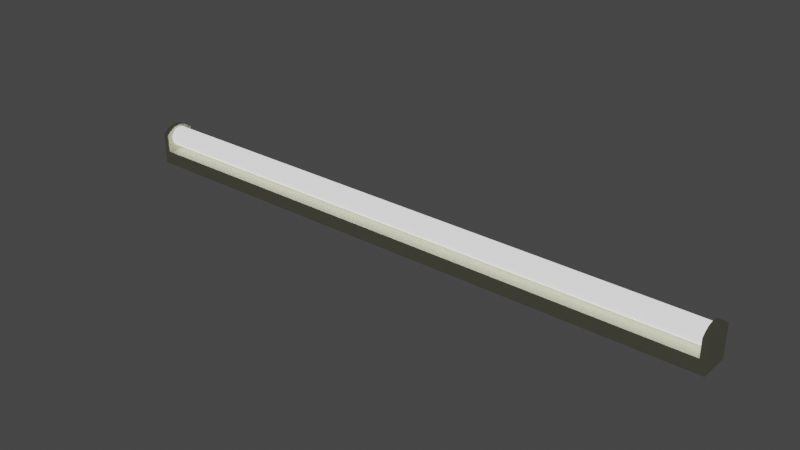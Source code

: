 # Source: FluorescentLight.blend  (saved by Blender 3.6.14; exported with 4.5.12 LTS)
import bpy
from mathutils import Matrix  # noqa: F401  (used for matrix-valued properties, if any)

bpy.ops.wm.read_factory_settings(use_empty=True)
scene = bpy.context.scene
scene.name = 'Scene'

# ---- collections
col_collection = bpy.data.collections.new('Collection'); scene.collection.children.link(col_collection)

# ---- materials (node trees are filled in below, after node groups)
mat_holder = bpy.data.materials.new('Holder')
mat_holder.alpha_threshold = 0.0
mat_holder.use_transparent_shadow = False
mat_holder.roughness = 0.5
mat_holder.line_color = (0.0, 0.0, 0.0, 1.0)
mat_fluorescent = bpy.data.materials.new('Fluorescent')
mat_fluorescent.use_transparent_shadow = False

# ---- material node trees
mat_holder.use_nodes = True; mat_holder.node_tree.nodes.clear()
_N = mat_holder.node_tree.nodes; _L = mat_holder.node_tree.links
n0 = _N.new('ShaderNodeOutputMaterial'); n0.name = 'Material Output'; n0.location = (300, 300)
n1 = _N.new('ShaderNodeBsdfPrincipled'); n1.name = 'Principled BSDF'; n1.location = (10, 300)
n1.distribution = 'GGX'
n1.subsurface_method = 'RANDOM_WALK_SKIN'
n1.inputs[0].default_value = (0.8, 0.7998, 0.6037, 1.0)
n1.inputs[1].default_value = 0.5
n1.inputs[3].default_value = 1.45
n1.inputs[27].default_value = (0.0, 0.0, 0.0, 1.0)
n1.inputs[28].default_value = 1.0
_L.new(n1.outputs[0], n0.inputs[0])
n0.is_active_output = True
mat_fluorescent.use_nodes = True; mat_fluorescent.node_tree.nodes.clear()
_N = mat_fluorescent.node_tree.nodes; _L = mat_fluorescent.node_tree.links
n0 = _N.new('ShaderNodeBsdfPrincipled'); n0.name = 'Principled BSDF'; n0.location = (10, 300)
n0.distribution = 'GGX'
n0.subsurface_method = 'RANDOM_WALK_SKIN'
n0.inputs[2].default_value = 0.0
n0.inputs[3].default_value = 1.45
n0.inputs[28].default_value = 1.0
n1 = _N.new('ShaderNodeOutputMaterial'); n1.name = 'Material Output'; n1.location = (300, 300)
_L.new(n0.outputs[0], n1.inputs[0])
n1.is_active_output = True

# ---- world
world_world = bpy.data.worlds.new('World'); scene.world = world_world
world_world.use_nodes = True; world_world.node_tree.nodes.clear()
_N = world_world.node_tree.nodes; _L = world_world.node_tree.links
n0 = _N.new('ShaderNodeOutputWorld'); n0.name = 'World Output'; n0.location = (300, 300)
n1 = _N.new('ShaderNodeBackground'); n1.name = 'Background'; n1.location = (10, 300)
n1.inputs[0].default_value = (0.05088, 0.05088, 0.05088, 1.0)
_L.new(n1.outputs[0], n0.inputs[0])
n0.is_active_output = True
world_world.color = (0.05088, 0.05088, 0.05088)
world_world.use_sun_shadow = False
world_world.sun_shadow_jitter_overblur = 0.0

# ---- meshes
me_cube_001 = bpy.data.meshes.new('Cube.001')
me_cube_001.from_pydata([(5.04, -0.2572, -0.2572), (5.04, -0.2572, -0.02923), (5.04, 0.2572, -0.2572), (5.04, 0.2572, -0.02923), (-5.04, -0.2572, -0.2572), (-5.04, -0.2572, -0.02923), (-5.04, 0.2572, -0.2572), (-5.04, 0.2572, -0.02923), (5.04, 0.0, -0.2572), (5.04, 0.0, -0.02923), (-5.04, 0.0, -0.2572), (-5.04, 0.0, -0.02923), (-5.04, -0.2572, 0.2647), (-5.04, 0.2572, 0.2647), (5.04, -0.2572, 0.2647), (5.04, 0.2572, 0.2647), (-4.94, 0.0, -0.02923), (-4.94, -0.2572, -0.02923), (-4.94, 0.2572, -0.02923), (-4.94, -0.2572, 0.2647), (-4.94, 0.2572, 0.2647), (4.94, 0.0, -0.02923), (4.94, 0.2572, -0.02923), (4.94, -0.2572, -0.02923), (4.94, 0.2572, 0.2647), (4.94, -0.2572, 0.2647), (-5.04, -0.1984, 0.319), (-5.04, 0.1984, 0.319), (-5.04, -0.1074, 0.3752), (-5.04, 0.0, 0.3949), (-5.04, 0.1074, 0.3752), (5.04, 0.1984, 0.319), (5.04, -0.1984, 0.319), (5.04, 0.1074, 0.3752), (5.04, 0.0, 0.3949), (5.04, -0.1074, 0.3752), (-4.94, 0.1984, 0.319), (-4.94, -0.1984, 0.319), (-4.94, 0.1074, 0.3752), (-4.94, 0.0, 0.3949), (-4.94, -0.1074, 0.3752), (4.94, -0.1984, 0.319), (4.94, 0.1984, 0.319), (4.94, -0.1074, 0.3752), (4.94, 0.0, 0.3949), (4.94, 0.1074, 0.3752)], [], [(8, 2, 3, 9), (2, 6, 7, 3), (10, 4, 5, 11), (4, 0, 1, 5), (8, 0, 4, 10), (41, 43, 44, 45, 42, 24, 22, 21, 23, 25), (2, 8, 10, 6), (6, 10, 11, 7), (0, 8, 9, 1), (12, 19, 37, 26), (1, 9, 3, 15, 31, 33, 34, 35, 32, 14), (1, 14, 25, 23), (3, 22, 24, 15), (11, 16, 17, 5), (11, 7, 18, 16), (5, 17, 19, 12), (7, 13, 20, 18), (7, 11, 5, 1, 9, 3), (36, 38, 39, 40, 37, 19, 17, 16, 18, 20), (15, 24, 42, 31), (9, 21, 22, 3), (9, 1, 23, 21), (14, 32, 41, 25), (13, 27, 36, 20), (26, 37, 40, 28), (28, 40, 39, 29), (29, 39, 38, 30), (30, 38, 36, 27), (31, 42, 45, 33), (33, 45, 44, 34), (34, 44, 43, 35), (35, 43, 41, 32), (7, 11, 5, 12, 26, 28, 29, 30, 27, 13)])
me_cube_001.polygons.foreach_set('use_smooth', [True] * 33)
_uv = me_cube_001.uv_layers.new(name='UVMap')
_uv.uv.foreach_set('vector', [0.375, 0.125, 0.375, 0.25, 0.625, 0.25, 0.625, 0.125, 0.375, 0.25, 0.375, 0.5, 0.625, 0.5, 0.625, 0.25, 0.375, 0.625, 0.375, 0.75, 0.625, 0.75, 0.625, 0.625, 0.375, 0.75, 0.375, 1.0, 0.625, 1.0, 0.625, 0.75, 0.125, 0.625, 0.125, 0.75, 0.375, 0.75, 0.375, 0.625, 0.8179, 0.6072, 0.7403, 0.4157, 0.6732, 0.2626, 0.6359, 0.2069, 0.625, 0.2214, 0.625, 0.25, 0.625, 0.25, 0.875, 0.625, 0.875, 0.75, 0.875, 0.75, 0.125, 0.5, 0.125, 0.625, 0.375, 0.625, 0.375, 0.5, 0.375, 0.5, 0.375, 0.625, 0.625, 0.625, 0.625, 0.5, 0.375, 0.0, 0.375, 0.125, 0.625, 0.125, 0.625, 0.0, 0.0, 0.0, 0.0, 0.0, 0.0, 0.0, 0.0, 0.0, 0.0, 0.0, 0.0, 0.0, 0.0, 0.0, 0.0, 0.0, 0.0, 0.0, 0.0, 0.0, 0.0, 0.0, 0.0, 0.0, 0.0, 0.0, 0.0, 0.0, 0.0, 0.0, 0.0, 0.0, 0.0, 0.0, 0.0, 0.0, 0.0, 0.0, 0.0, 0.0, 0.0, 0.0, 0.0, 0.0, 0.625, 0.625, 0.625, 0.625, 0.625, 0.75, 0.625, 0.75, 0.625, 0.625, 0.625, 0.5, 0.625, 0.5, 0.625, 0.625, 0.0, 0.0, 0.0, 0.0, 0.0, 0.0, 0.0, 0.0, 0.0, 0.0, 0.0, 0.0, 0.0, 0.0, 0.0, 0.0, 0.625, 0.5, 0.625, 0.625, 0.625, 0.75, 0.875, 0.75, 0.875, 0.625, 0.875, 0.5, 0.625, 0.5286, 0.625, 0.5728, 0.625, 0.625, 0.625, 0.6772, 0.625, 0.7214, 0.625, 0.75, 0.625, 0.75, 0.625, 0.625, 0.625, 0.5, 0.625, 0.5, 0.0, 0.0, 0.0, 0.0, 0.0, 0.0, 0.0, 0.0, 0.875, 0.625, 0.875, 0.625, 0.875, 0.5, 0.875, 0.5, 0.625, 0.125, 0.625, 0.0, 0.625, 0.0, 0.625, 0.125, 0.0, 0.0, 0.0, 0.0, 0.0, 0.0, 0.0, 0.0, 0.0, 0.0, 0.0, 0.0, 0.0, 0.0, 0.0, 0.0, 0.0, 0.0, 0.0, 0.0, 0.0, 0.0, 0.0, 0.0, 0.0, 0.0, 0.0, 0.0, 0.0, 0.0, 0.0, 0.0, 0.0, 0.0, 0.0, 0.0, 0.0, 0.0, 0.0, 0.0, 0.0, 0.0, 0.0, 0.0, 0.0, 0.0, 0.0, 0.0, 0.0, 0.0, 0.0, 0.0, 0.0, 0.0, 0.0, 0.0, 0.0, 0.0, 0.0, 0.0, 0.0, 0.0, 0.0, 0.0, 0.0, 0.0, 0.0, 0.0, 0.0, 0.0, 0.0, 0.0, 0.0, 0.0, 0.0, 0.0, 0.0, 0.0, 0.0, 0.0, 0.0, 0.0, 0.0, 0.0, 0.0, 0.0, 0.0, 0.0, 0.0, 0.0, 0.0, 0.0, 0.0, 0.0, 0.0, 0.0, 0.0, 0.0, 0.0, 0.0])
me_cube_001.materials.append(mat_holder)
me_cube_001.update()
me_cylinder = bpy.data.meshes.new('Cylinder')
me_cylinder.from_pydata([(0.0, 1.0, -1.0), (0.0, 1.0, 1.0), (0.1951, 0.9808, -1.0), (0.1951, 0.9808, 1.0), (0.3827, 0.9239, -1.0), (0.3827, 0.9239, 1.0), (0.5556, 0.8315, -1.0), (0.5556, 0.8315, 1.0), (0.7071, 0.7071, -1.0), (0.7071, 0.7071, 1.0), (0.8315, 0.5556, -1.0), (0.8315, 0.5556, 1.0), (0.9239, 0.3827, -1.0), (0.9239, 0.3827, 1.0), (0.9808, 0.1951, -1.0), (0.9808, 0.1951, 1.0), (1.0, 0.0, -1.0), (1.0, 0.0, 1.0), (0.9808, -0.1951, -1.0), (0.9808, -0.1951, 1.0), (0.9239, -0.3827, -1.0), (0.9239, -0.3827, 1.0), (0.8315, -0.5556, -1.0), (0.8315, -0.5556, 1.0), (0.7071, -0.7071, -1.0), (0.7071, -0.7071, 1.0), (0.5556, -0.8315, -1.0), (0.5556, -0.8315, 1.0), (0.3827, -0.9239, -1.0), (0.3827, -0.9239, 1.0), (0.1951, -0.9808, -1.0), (0.1951, -0.9808, 1.0), (0.0, -1.0, -1.0), (0.0, -1.0, 1.0), (-0.1951, -0.9808, -1.0), (-0.1951, -0.9808, 1.0), (-0.3827, -0.9239, -1.0), (-0.3827, -0.9239, 1.0), (-0.5556, -0.8315, -1.0), (-0.5556, -0.8315, 1.0), (-0.7071, -0.7071, -1.0), (-0.7071, -0.7071, 1.0), (-0.8315, -0.5556, -1.0), (-0.8315, -0.5556, 1.0), (-0.9239, -0.3827, -1.0), (-0.9239, -0.3827, 1.0), (-0.9808, -0.1951, -1.0), (-0.9808, -0.1951, 1.0), (-1.0, 0.0, -1.0), (-1.0, 0.0, 1.0), (-0.9808, 0.1951, -1.0), (-0.9808, 0.1951, 1.0), (-0.9239, 0.3827, -1.0), (-0.9239, 0.3827, 1.0), (-0.8315, 0.5556, -1.0), (-0.8315, 0.5556, 1.0), (-0.7071, 0.7071, -1.0), (-0.7071, 0.7071, 1.0), (-0.5556, 0.8315, -1.0), (-0.5556, 0.8315, 1.0), (-0.3827, 0.9239, -1.0), (-0.3827, 0.9239, 1.0), (-0.1951, 0.9808, -1.0), (-0.1951, 0.9808, 1.0)], [], [(0, 1, 3, 2), (2, 3, 5, 4), (4, 5, 7, 6), (6, 7, 9, 8), (8, 9, 11, 10), (10, 11, 13, 12), (12, 13, 15, 14), (14, 15, 17, 16), (16, 17, 19, 18), (18, 19, 21, 20), (20, 21, 23, 22), (22, 23, 25, 24), (24, 25, 27, 26), (26, 27, 29, 28), (28, 29, 31, 30), (30, 31, 33, 32), (32, 33, 35, 34), (34, 35, 37, 36), (36, 37, 39, 38), (38, 39, 41, 40), (40, 41, 43, 42), (42, 43, 45, 44), (44, 45, 47, 46), (46, 47, 49, 48), (48, 49, 51, 50), (50, 51, 53, 52), (52, 53, 55, 54), (54, 55, 57, 56), (56, 57, 59, 58), (58, 59, 61, 60), (3, 1, 63, 61, 59, 57, 55, 53, 51, 49, 47, 45, 43, 41, 39, 37, 35, 33, 31, 29, 27, 25, 23, 21, 19, 17, 15, 13, 11, 9, 7, 5), (60, 61, 63, 62), (62, 63, 1, 0), (0, 2, 4, 6, 8, 10, 12, 14, 16, 18, 20, 22, 24, 26, 28, 30, 32, 34, 36, 38, 40, 42, 44, 46, 48, 50, 52, 54, 56, 58, 60, 62)])
me_cylinder.polygons.foreach_set('use_smooth', [True] * 34)
_uv = me_cylinder.uv_layers.new(name='UVMap')
_uv.uv.foreach_set('vector', [1.0, 0.5, 1.0, 1.0, 0.9688, 1.0, 0.9688, 0.5, 0.9688, 0.5, 0.9688, 1.0, 0.9375, 1.0, 0.9375, 0.5, 0.9375, 0.5, 0.9375, 1.0, 0.9062, 1.0, 0.9062, 0.5, 0.9062, 0.5, 0.9062, 1.0, 0.875, 1.0, 0.875, 0.5, 0.875, 0.5, 0.875, 1.0, 0.8438, 1.0, 0.8438, 0.5, 0.8438, 0.5, 0.8438, 1.0, 0.8125, 1.0, 0.8125, 0.5, 0.8125, 0.5, 0.8125, 1.0, 0.7812, 1.0, 0.7812, 0.5, 0.7812, 0.5, 0.7812, 1.0, 0.75, 1.0, 0.75, 0.5, 0.75, 0.5, 0.75, 1.0, 0.7188, 1.0, 0.7188, 0.5, 0.7188, 0.5, 0.7188, 1.0, 0.6875, 1.0, 0.6875, 0.5, 0.6875, 0.5, 0.6875, 1.0, 0.6562, 1.0, 0.6562, 0.5, 0.6562, 0.5, 0.6562, 1.0, 0.625, 1.0, 0.625, 0.5, 0.625, 0.5, 0.625, 1.0, 0.5938, 1.0, 0.5938, 0.5, 0.5938, 0.5, 0.5938, 1.0, 0.5625, 1.0, 0.5625, 0.5, 0.5625, 0.5, 0.5625, 1.0, 0.5312, 1.0, 0.5312, 0.5, 0.5312, 0.5, 0.5312, 1.0, 0.5, 1.0, 0.5, 0.5, 0.5, 0.5, 0.5, 1.0, 0.4688, 1.0, 0.4688, 0.5, 0.4688, 0.5, 0.4688, 1.0, 0.4375, 1.0, 0.4375, 0.5, 0.4375, 0.5, 0.4375, 1.0, 0.4062, 1.0, 0.4062, 0.5, 0.4062, 0.5, 0.4062, 1.0, 0.375, 1.0, 0.375, 0.5, 0.375, 0.5, 0.375, 1.0, 0.3438, 1.0, 0.3438, 0.5, 0.3438, 0.5, 0.3438, 1.0, 0.3125, 1.0, 0.3125, 0.5, 0.3125, 0.5, 0.3125, 1.0, 0.2812, 1.0, 0.2812, 0.5, 0.2812, 0.5, 0.2812, 1.0, 0.25, 1.0, 0.25, 0.5, 0.25, 0.5, 0.25, 1.0, 0.2188, 1.0, 0.2188, 0.5, 0.2188, 0.5, 0.2188, 1.0, 0.1875, 1.0, 0.1875, 0.5, 0.1875, 0.5, 0.1875, 1.0, 0.1562, 1.0, 0.1562, 0.5, 0.1562, 0.5, 0.1562, 1.0, 0.125, 1.0, 0.125, 0.5, 0.125, 0.5, 0.125, 1.0, 0.09375, 1.0, 0.09375, 0.5, 0.09375, 0.5, 0.09375, 1.0, 0.0625, 1.0, 0.0625, 0.5, 0.2968, 0.4854, 0.25, 0.49, 0.2032, 0.4854, 0.1582, 0.4717, 0.1167, 0.4496, 0.08029, 0.4197, 0.05045, 0.3833, 0.02827, 0.3418, 0.01461, 0.2968, 0.01, 0.25, 0.01461, 0.2032, 0.02827, 0.1582, 0.05045, 0.1167, 0.08029, 0.08029, 0.1167, 0.05045, 0.1582, 0.02827, 0.2032, 0.01461, 0.25, 0.01, 0.2968, 0.01461, 0.3418, 0.02827, 0.3833, 0.05045, 0.4197, 0.08029, 0.4496, 0.1167, 0.4717, 0.1582, 0.4854, 0.2032, 0.49, 0.25, 0.4854, 0.2968, 0.4717, 0.3418, 0.4496, 0.3833, 0.4197, 0.4197, 0.3833, 0.4496, 0.3418, 0.4717, 0.0625, 0.5, 0.0625, 1.0, 0.03125, 1.0, 0.03125, 0.5, 0.03125, 0.5, 0.03125, 1.0, 0.0, 1.0, 0.0, 0.5, 0.75, 0.49, 0.7968, 0.4854, 0.8418, 0.4717, 0.8833, 0.4496, 0.9197, 0.4197, 0.9496, 0.3833, 0.9717, 0.3418, 0.9854, 0.2968, 0.99, 0.25, 0.9854, 0.2032, 0.9717, 0.1582, 0.9496, 0.1167, 0.9197, 0.08029, 0.8833, 0.05045, 0.8418, 0.02827, 0.7968, 0.01461, 0.75, 0.01, 0.7032, 0.01461, 0.6582, 0.02827, 0.6167, 0.05045, 0.5803, 0.08029, 0.5504, 0.1167, 0.5283, 0.1582, 0.5146, 0.2032, 0.51, 0.25, 0.5146, 0.2968, 0.5283, 0.3418, 0.5504, 0.3833, 0.5803, 0.4197, 0.6167, 0.4496, 0.6582, 0.4717, 0.7032, 0.4854])
me_cylinder.materials.append(mat_fluorescent)
me_cylinder.update()

# ---- objects
ob_cube = bpy.data.objects.new('Cube', me_cube_001)
ob_cylinder = bpy.data.objects.new('Cylinder', me_cylinder)

# ---- transforms, parenting, visibility, modifiers, constraints
ob_cube.location = (0.0, 0.0, 0.0)
_m = ob_cube.modifiers.new('EdgeSplit', 'EDGE_SPLIT')
ob_cylinder.location = (0.0, 0.0, 0.1855)
ob_cylinder.rotation_euler = (-0.0, 1.571, 0.0)
ob_cylinder.scale = (0.1678, 0.1678, 4.939)

# ---- collection membership
col_collection.objects.link(ob_cube)
col_collection.objects.link(ob_cylinder)

# ---- scene / render settings (as saved in the file)
scene.frame_start = 1; scene.frame_end = 250; scene.frame_set(1)
scene.render.engine = 'BLENDER_EEVEE_NEXT'
scene.cycles.sampling_pattern = 'TABULATED_SOBOL'
scene.view_settings.view_transform = 'Filmic'
bpy.context.view_layer.update()

# ---- added for rendering (the .blend has no active camera): camera
cam_auto = bpy.data.cameras.new('AutoCamera')
cam_auto.lens = 50.0
cam_auto.sensor_width = 36.0
cam_auto.clip_end = 1000.0
ob_auto_camera = bpy.data.objects.new('AutoCamera', cam_auto)
scene.collection.objects.link(ob_auto_camera)
ob_auto_camera.location = (9.35787, -11.2294, 7.55516)
ob_auto_camera.rotation_euler = (1.09748, -7.21219e-08, 0.694738)
scene.camera = ob_auto_camera
bpy.context.view_layer.update()
